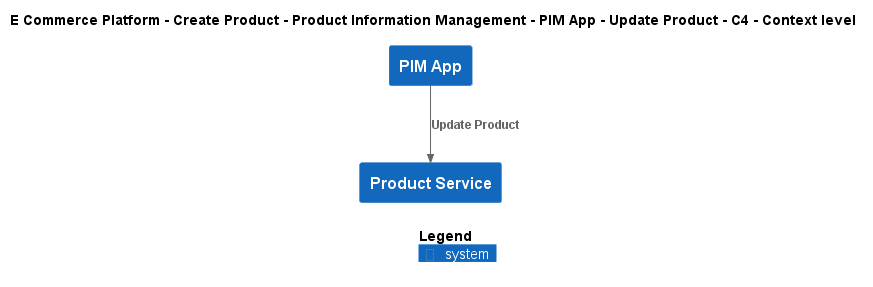

The diagram above was rendered by PlantUML. Its source (embedded in the PNG):
@startuml
!include ..\..\..\..\..\..\..\.c4s\C4_Context.puml

AddElementTag("c4interflow:lifecycle:new", $bgColor=green, $fontColor=#ffffff, $borderColor=green, $shadowing="False")
AddElementTag("c4interflow:lifecycle:changed", $bgColor=orange, $fontColor=#ffffff, $borderColor=orange, $shadowing="False")
AddElementTag("c4interflow:lifecycle:removed", $bgColor=red, $fontColor=#ffffff, $borderColor=red, $shadowing="False")

AddRelTag("c4interflow:lifecycle:new", $textColor=green, $lineColor=green)
AddRelTag("c4interflow:lifecycle:changed", $textColor=orange, $lineColor=orange)
AddRelTag("c4interflow:lifecycle:removed", $textColor=red, $lineColor=red)

SHOW_PERSON_PORTRAIT()
LAYOUT_TOP_DOWN()

skinparam linetype polyline

title E Commerce Platform - Create Product - Product Information Management - PIM App - Update Product - C4 - Context level

System(ECommercePlatform.CreateProduct.ProductInformationManagement.SoftwareSystems.PIMApp, "PIM App", "")
System(ECommercePlatform.CreateProduct.ProductInformationManagement.SoftwareSystems.ProductService, "Product Service", "")

Rel(ECommercePlatform.CreateProduct.ProductInformationManagement.SoftwareSystems.PIMApp, ECommercePlatform.CreateProduct.ProductInformationManagement.SoftwareSystems.ProductService, "Update Product")


SHOW_LEGEND()
@enduml